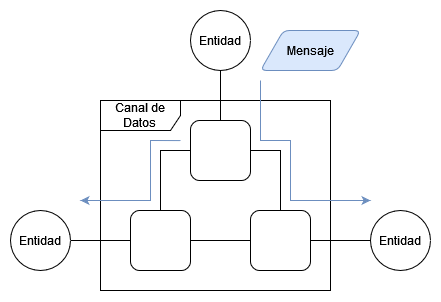

The diagram above was exported from draw.io. Its source (the exported page's mxGraphModel, read from the mxfile embedded in the PNG):
<mxGraphModel dx="1185" dy="627" grid="1" gridSize="10" guides="1" tooltips="1" connect="1" arrows="1" fold="1" page="1" pageScale="1" pageWidth="1169" pageHeight="827" math="0" shadow="0">
  <root>
    <mxCell id="0" />
    <mxCell id="1" parent="0" />
    <mxCell id="k3yURq2hBnwMwxgljdIZ-2" value="&lt;div&gt;Canal de&lt;/div&gt;&lt;div&gt;Datos&lt;br&gt;&lt;/div&gt;" style="shape=umlFrame;whiteSpace=wrap;html=1;width=80;height=30;" vertex="1" parent="1">
      <mxGeometry x="410" y="230" width="230" height="190" as="geometry" />
    </mxCell>
    <mxCell id="k3yURq2hBnwMwxgljdIZ-7" style="edgeStyle=orthogonalEdgeStyle;rounded=0;orthogonalLoop=1;jettySize=auto;html=1;endArrow=none;endFill=0;exitX=1;exitY=0.5;exitDx=0;exitDy=0;" edge="1" parent="1" source="k3yURq2hBnwMwxgljdIZ-1" target="k3yURq2hBnwMwxgljdIZ-4">
      <mxGeometry relative="1" as="geometry" />
    </mxCell>
    <mxCell id="k3yURq2hBnwMwxgljdIZ-8" style="edgeStyle=orthogonalEdgeStyle;rounded=0;orthogonalLoop=1;jettySize=auto;html=1;endArrow=none;endFill=0;exitX=0;exitY=0.5;exitDx=0;exitDy=0;" edge="1" parent="1" source="k3yURq2hBnwMwxgljdIZ-1" target="k3yURq2hBnwMwxgljdIZ-3">
      <mxGeometry relative="1" as="geometry" />
    </mxCell>
    <mxCell id="k3yURq2hBnwMwxgljdIZ-1" value="" style="rounded=1;whiteSpace=wrap;html=1;" vertex="1" parent="1">
      <mxGeometry x="500" y="250" width="60" height="60" as="geometry" />
    </mxCell>
    <mxCell id="k3yURq2hBnwMwxgljdIZ-5" value="" style="edgeStyle=orthogonalEdgeStyle;rounded=0;orthogonalLoop=1;jettySize=auto;html=1;endArrow=none;endFill=0;" edge="1" parent="1" source="k3yURq2hBnwMwxgljdIZ-3" target="k3yURq2hBnwMwxgljdIZ-4">
      <mxGeometry relative="1" as="geometry" />
    </mxCell>
    <mxCell id="k3yURq2hBnwMwxgljdIZ-3" value="" style="rounded=1;whiteSpace=wrap;html=1;" vertex="1" parent="1">
      <mxGeometry x="440" y="340" width="60" height="60" as="geometry" />
    </mxCell>
    <mxCell id="k3yURq2hBnwMwxgljdIZ-4" value="" style="rounded=1;whiteSpace=wrap;html=1;" vertex="1" parent="1">
      <mxGeometry x="560" y="340" width="60" height="60" as="geometry" />
    </mxCell>
    <mxCell id="k3yURq2hBnwMwxgljdIZ-10" value="" style="edgeStyle=orthogonalEdgeStyle;rounded=0;orthogonalLoop=1;jettySize=auto;html=1;endArrow=none;endFill=0;" edge="1" parent="1" source="k3yURq2hBnwMwxgljdIZ-9" target="k3yURq2hBnwMwxgljdIZ-3">
      <mxGeometry relative="1" as="geometry" />
    </mxCell>
    <mxCell id="k3yURq2hBnwMwxgljdIZ-9" value="Entidad" style="ellipse;whiteSpace=wrap;html=1;aspect=fixed;" vertex="1" parent="1">
      <mxGeometry x="320" y="340" width="60" height="60" as="geometry" />
    </mxCell>
    <mxCell id="k3yURq2hBnwMwxgljdIZ-14" value="" style="edgeStyle=orthogonalEdgeStyle;rounded=0;orthogonalLoop=1;jettySize=auto;html=1;endArrow=none;endFill=0;" edge="1" parent="1" source="k3yURq2hBnwMwxgljdIZ-11" target="k3yURq2hBnwMwxgljdIZ-1">
      <mxGeometry relative="1" as="geometry" />
    </mxCell>
    <mxCell id="k3yURq2hBnwMwxgljdIZ-11" value="Entidad" style="ellipse;whiteSpace=wrap;html=1;aspect=fixed;" vertex="1" parent="1">
      <mxGeometry x="500" y="140" width="60" height="60" as="geometry" />
    </mxCell>
    <mxCell id="k3yURq2hBnwMwxgljdIZ-13" value="" style="edgeStyle=orthogonalEdgeStyle;rounded=0;orthogonalLoop=1;jettySize=auto;html=1;endArrow=none;endFill=0;" edge="1" parent="1" source="k3yURq2hBnwMwxgljdIZ-12" target="k3yURq2hBnwMwxgljdIZ-4">
      <mxGeometry relative="1" as="geometry" />
    </mxCell>
    <mxCell id="k3yURq2hBnwMwxgljdIZ-12" value="Entidad" style="ellipse;whiteSpace=wrap;html=1;aspect=fixed;" vertex="1" parent="1">
      <mxGeometry x="680" y="340" width="60" height="60" as="geometry" />
    </mxCell>
    <mxCell id="k3yURq2hBnwMwxgljdIZ-15" value="Mensaje" style="shape=parallelogram;html=1;strokeWidth=1;perimeter=parallelogramPerimeter;whiteSpace=wrap;rounded=1;arcSize=12;size=0.23;fillColor=#dae8fc;strokeColor=#6c8ebf;" vertex="1" parent="1">
      <mxGeometry x="570" y="160" width="100" height="40" as="geometry" />
    </mxCell>
    <mxCell id="k3yURq2hBnwMwxgljdIZ-18" value="" style="endArrow=classic;html=1;rounded=0;fillColor=#dae8fc;strokeColor=#6c8ebf;" edge="1" parent="1">
      <mxGeometry width="50" height="50" relative="1" as="geometry">
        <mxPoint x="570" y="210" as="sourcePoint" />
        <mxPoint x="680" y="330" as="targetPoint" />
        <Array as="points">
          <mxPoint x="570" y="270" />
          <mxPoint x="600" y="270" />
          <mxPoint x="600" y="330" />
        </Array>
      </mxGeometry>
    </mxCell>
    <mxCell id="k3yURq2hBnwMwxgljdIZ-19" value="" style="endArrow=classic;html=1;rounded=0;fillColor=#dae8fc;strokeColor=#6c8ebf;exitX=0.348;exitY=0.211;exitDx=0;exitDy=0;exitPerimeter=0;" edge="1" parent="1" source="k3yURq2hBnwMwxgljdIZ-2">
      <mxGeometry width="50" height="50" relative="1" as="geometry">
        <mxPoint x="270" y="320" as="sourcePoint" />
        <mxPoint x="390" y="330" as="targetPoint" />
        <Array as="points">
          <mxPoint x="460" y="270" />
          <mxPoint x="460" y="330" />
        </Array>
      </mxGeometry>
    </mxCell>
  </root>
</mxGraphModel>